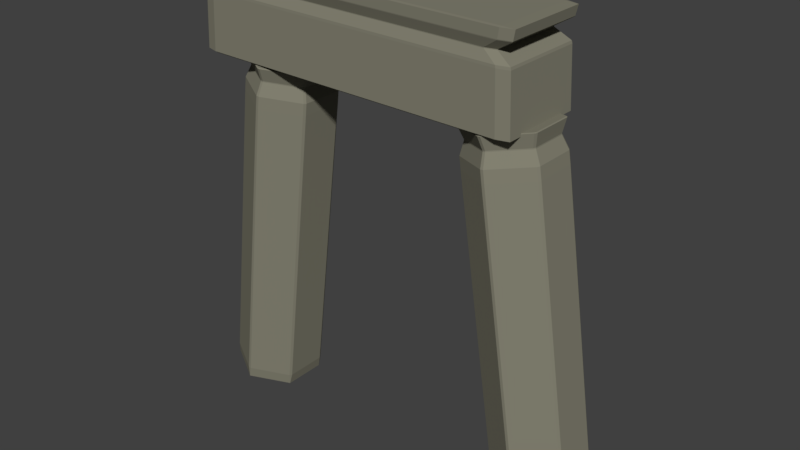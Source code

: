 # Source: kolumny.blend  (saved by Blender 2.79.0; exported with 4.5.12 LTS)
import bpy
from mathutils import Matrix  # noqa: F401  (used for matrix-valued properties, if any)

bpy.ops.wm.read_factory_settings(use_empty=True)
scene = bpy.context.scene
scene.name = 'Scene'

# ---- collections
col_collection_1 = bpy.data.collections.new('Collection 1'); scene.collection.children.link(col_collection_1)

# ---- materials (node trees are filled in below, after node groups)
mat_droga = bpy.data.materials.new('Droga')
mat_droga.alpha_threshold = 0.0
mat_droga.roughness = 0.5

# ---- material node trees
mat_droga.use_nodes = True; mat_droga.node_tree.nodes.clear()
_N = mat_droga.node_tree.nodes; _L = mat_droga.node_tree.links
n0 = _N.new('ShaderNodeOutputMaterial'); n0.name = 'Material Output'; n0.location = (300, 300)
n1 = _N.new('ShaderNodeBsdfDiffuse'); n1.name = 'Diffuse BSDF'; n1.location = (10, 300)
n1.inputs[0].default_value = (0.233, 0.2254, 0.1712, 1.0)
_L.new(n1.outputs[0], n0.inputs[0])
n0.is_active_output = True

# ---- world
world_world = bpy.data.worlds.new('World'); scene.world = world_world
world_world.color = (0.05088, 0.05088, 0.05088)
world_world.use_sun_shadow = False
world_world.sun_shadow_jitter_overblur = 0.0
world_world.cycles.sampling_method = 'MANUAL'

# ---- meshes
me_cube_004 = bpy.data.meshes.new('Cube.004')
me_cube_004.from_pydata([(-1.014, -0.9345, 7.802), (-1.014, -0.9345, 9.802), (-1.014, 1.065, 7.802), (-1.014, 1.065, 9.802), (0.9862, -0.9345, 7.802), (0.9862, -0.9345, 9.802), (0.9862, 1.065, 7.802), (0.9862, 1.065, 9.802), (-0.904, -0.8247, 9.348), (-0.904, 0.9557, 9.348), (0.8765, 0.9557, 9.348), (0.8765, -0.8247, 9.348), (-0.9967, 1.048, 9.134), (0.9691, 1.048, 9.134), (0.9691, -0.9174, 9.134), (-0.9967, -0.9174, 9.134), (-1.001, -0.9214, 9.572), (-1.001, 1.052, 9.572), (0.9732, 1.052, 9.572), (0.9732, -0.9214, 9.572), (1.137, 1.02, 0.09234), (0.816, 1.065, 7.796), (1.364, 0.5308, 0.2307), (1.043, 0.5754, 7.934), (1.367, -0.4691, 0.2382), (1.046, -0.4245, 7.942), (1.142, -0.9794, 0.1073), (0.8217, -0.9347, 7.811), (0.9148, -0.4897, -0.03105), (0.5941, -0.4451, 7.673), (0.9119, 0.5102, -0.03855), (0.5913, 0.5548, 7.665), (0.8415, 1.062, 7.183), (1.069, 0.5719, 7.321), (1.072, -0.428, 7.329), (0.8472, -0.9383, 7.198), (0.6197, -0.4487, 7.06), (0.6168, 0.5513, 7.052), (0.8291, 0.9439, 7.489), (1.029, 0.5127, 7.611), (1.032, -0.3678, 7.618), (0.8342, -0.8171, 7.502), (0.6338, -0.3859, 7.38), (0.6313, 0.4945, 7.374), (-0.8387, 0.9388, 0.03287), (-0.6039, 1.007, 7.781), (-0.6099, 0.4474, -0.0621), (-0.375, 0.5152, 7.686), (-0.607, -0.5525, -0.0546), (-0.3722, -0.4847, 7.693), (-0.833, -1.061, 0.04787), (-0.5981, -0.9933, 7.796), (-1.062, -0.5697, 0.1428), (-0.827, -0.5019, 7.891), (-1.065, 0.4302, 0.1353), (-0.8299, 0.498, 7.883), (-0.6226, 1.001, 7.164), (-0.3937, 0.5098, 7.069), (-0.3909, -0.4901, 7.077), (-0.6168, -0.9987, 7.179), (-0.8457, -0.5073, 7.274), (-0.8485, 0.4926, 7.266), (-0.6129, 0.8844, 7.472), (-0.4114, 0.4518, 7.388), (-0.4089, -0.4287, 7.395), (-0.6079, -0.8766, 7.485), (-0.8094, -0.4439, 7.569), (-0.8119, 0.4366, 7.562)], [], [(16, 1, 3, 17), (17, 3, 7, 18), (18, 7, 5, 19), (19, 5, 1, 16), (2, 6, 4, 0), (7, 3, 1, 5), (14, 11, 8, 15), (13, 10, 11, 14), (12, 9, 10, 13), (15, 8, 9, 12), (0, 15, 12, 2), (2, 12, 13, 6), (6, 13, 14, 4), (4, 14, 15, 0), (11, 19, 16, 8), (10, 18, 19, 11), (9, 17, 18, 10), (8, 16, 17, 9), (38, 21, 23, 39), (39, 23, 25, 40), (40, 25, 27, 41), (41, 27, 29, 42), (23, 21, 31, 29, 27, 25), (42, 29, 31, 43), (43, 31, 21, 38), (20, 22, 24, 26, 28, 30), (30, 37, 32, 20), (28, 36, 37, 30), (26, 35, 36, 28), (24, 34, 35, 26), (22, 33, 34, 24), (20, 32, 33, 22), (37, 43, 38, 32), (36, 42, 43, 37), (35, 41, 42, 36), (34, 40, 41, 35), (33, 39, 40, 34), (32, 38, 39, 33), (62, 45, 47, 63), (63, 47, 49, 64), (64, 49, 51, 65), (65, 51, 53, 66), (47, 45, 55, 53, 51, 49), (66, 53, 55, 67), (67, 55, 45, 62), (44, 46, 48, 50, 52, 54), (54, 61, 56, 44), (52, 60, 61, 54), (50, 59, 60, 52), (48, 58, 59, 50), (46, 57, 58, 48), (44, 56, 57, 46), (61, 67, 62, 56), (60, 66, 67, 61), (59, 65, 66, 60), (58, 64, 65, 59), (57, 63, 64, 58), (56, 62, 63, 57)])
me_cube_004.materials.append(mat_droga)
me_cube_004.use_remesh_preserve_volume = False
me_cube_004.use_remesh_preserve_attributes = False
me_cube_004.use_mirror_vertex_groups = False
me_cube_004.update()

# ---- objects
ob_cube_004 = bpy.data.objects.new('Cube.004', me_cube_004)

# ---- transforms, parenting, visibility, modifiers, constraints
ob_cube_004.location = (0.0, 0.0, 0.0)
ob_cube_004.rotation_euler = (0.007439, 0.005916, -0.01087)
ob_cube_004.scale = (3.783, 1.0, 1.0)
ob_cube_004.lineart.crease_threshold = 0.0
_m = ob_cube_004.modifiers.new('Bevel', 'BEVEL')
_m.width = 3.55
_m.width_pct = 3.55
_m.limit_method = 'NONE'
_m.offset_type = 'PERCENT'
_m.spread = 0.0

# ---- collection membership
col_collection_1.objects.link(ob_cube_004)

# ---- scene / render settings (as saved in the file)
scene.frame_start = 1; scene.frame_end = 250; scene.frame_set(1)
scene.render.engine = 'CYCLES'
scene.render.resolution_percentage = 50
scene.render.dither_intensity = 0.0
scene.cycles.use_denoising = False
scene.cycles.samples = 128
scene.cycles.sampling_pattern = 'TABULATED_SOBOL'
scene.cycles.use_adaptive_sampling = False
scene.cycles.use_light_tree = False
scene.cycles.blur_glossy = 0.0
scene.cycles.sample_clamp_indirect = 0.0
scene.view_settings.view_transform = 'Standard'
bpy.context.view_layer.update()

# ---- added for rendering (the .blend has no active camera and no usable light): camera, sun
cam_auto = bpy.data.cameras.new('AutoCamera')
cam_auto.lens = 50.0
cam_auto.sensor_width = 36.0
cam_auto.clip_end = 1000.0
ob_auto_camera = bpy.data.objects.new('AutoCamera', cam_auto)
scene.collection.objects.link(ob_auto_camera)
ob_auto_camera.location = (13.313, -15.2868, 15.039)
ob_auto_camera.rotation_euler = (1.09748, -7.21219e-08, 0.694738)
scene.camera = ob_auto_camera
light_auto_sun = bpy.data.lights.new('AutoSun', 'SUN')
light_auto_sun.energy = 3.0
light_auto_sun.angle = 0.0523599
ob_auto_sun = bpy.data.objects.new('AutoSun', light_auto_sun)
scene.collection.objects.link(ob_auto_sun)
ob_auto_sun.rotation_euler = (0.872665, 0.174533, 0.523599)
bpy.context.view_layer.update()
